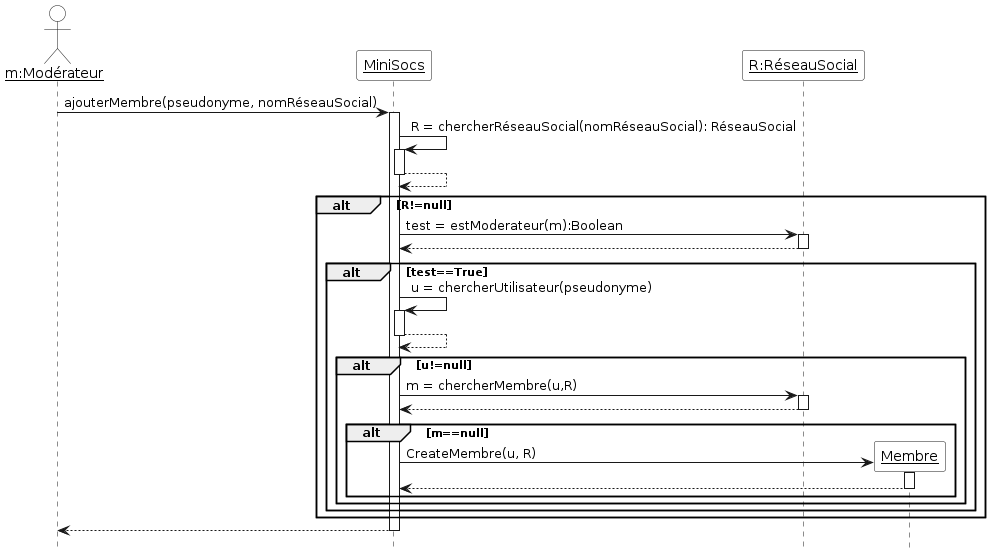

The diagram above was rendered by PlantUML. Its source (embedded in the PNG):
@startuml

'Configuration charte graphique'
hide footbox
skinparam sequenceParticipantBackgroundColor White
skinparam sequenceActorBackgroundColor White

actor "__m:Modérateur__" as mod
participant "__MiniSocs__" as Mini
participant "__R:RéseauSocial__" as RS

mod -> Mini ++: ajouterMembre(pseudonyme, nomRéseauSocial)
Mini -> Mini ++: R = chercherRéseauSocial(nomRéseauSocial): RéseauSocial
return
alt R!=null
    Mini -> RS ++ : test = estModerateur(m):Boolean
    return
    alt test==True
    Mini -> Mini ++ : u = chercherUtilisateur(pseudonyme)
    return
    alt u!=null
    	Mini -> RS ++: m = chercherMembre(u,R)
   	 return
    	 alt m==null 
       	   create "__Membre__" as m
       	   Mini -> m ++: CreateMembre(u, R)
	   return
	 end
    end
    end
end
return
@enduml